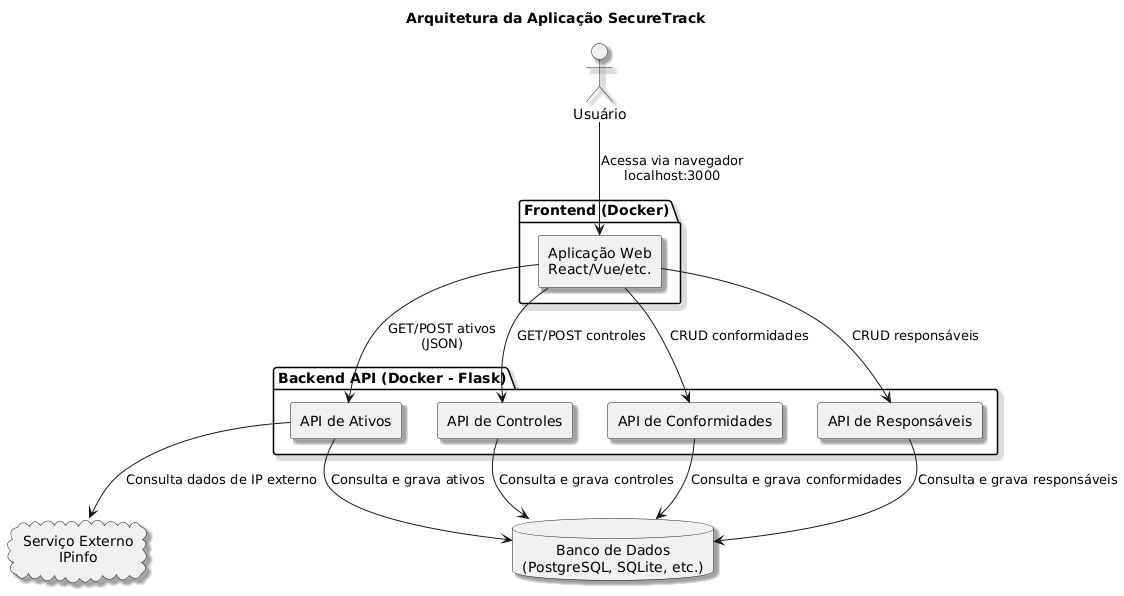

The diagram above was rendered by PlantUML. Its source (embedded in the PNG):
@startuml
skinparam componentStyle rectangle
skinparam defaultTextAlignment center
skinparam shadowing true

title Arquitetura da Aplicação SecureTrack

actor "Usuário" as User

package "Frontend (Docker)" {
  [Aplicação Web\nReact/Vue/etc.] as Front
}

package "Backend API (Docker - Flask)" {
  [API de Ativos] as Ativos
  [API de Controles] as Controles
  [API de Conformidades] as Conformidades
  [API de Responsáveis] as Responsaveis
}

database "Banco de Dados\n(PostgreSQL, SQLite, etc.)" as DB

cloud "Serviço Externo\nIPinfo" as IPinfo

' Fluxos
User --> Front : Acessa via navegador\nlocalhost:3000
Front --> Ativos : GET/POST ativos\n(JSON)
Front --> Controles : GET/POST controles
Front --> Conformidades : CRUD conformidades
Front --> Responsaveis : CRUD responsáveis

Ativos --> DB : Consulta e grava ativos
Controles --> DB : Consulta e grava controles
Conformidades --> DB : Consulta e grava conformidades
Responsaveis --> DB : Consulta e grava responsáveis

Ativos --> IPinfo : Consulta dados de IP externo
@enduml